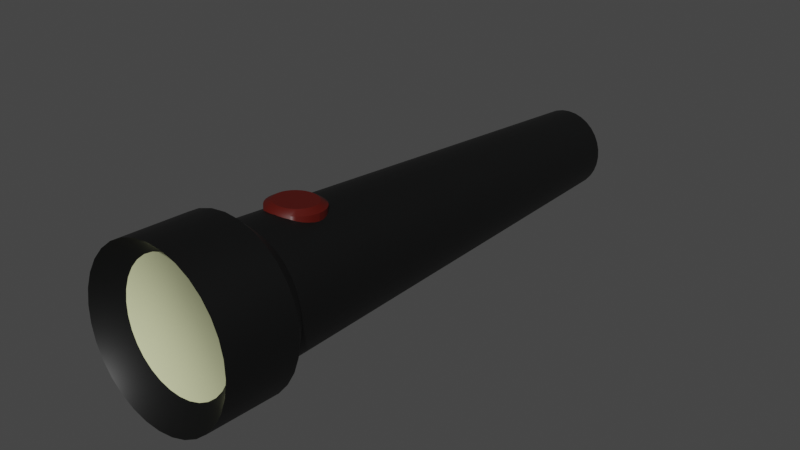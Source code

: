 # Source: Taschenlampe.blend  (saved by Blender 3.5.10; exported with 4.5.12 LTS)
import bpy
from mathutils import Matrix  # noqa: F401  (used for matrix-valued properties, if any)

bpy.ops.wm.read_factory_settings(use_empty=True)
scene = bpy.context.scene
scene.name = 'Scene'

# ---- collections
col_collection = bpy.data.collections.new('Collection'); scene.collection.children.link(col_collection)

# ---- materials (node trees are filled in below, after node groups)
mat_material_001 = bpy.data.materials.new('Material.001')
mat_material_001.use_transparent_shadow = False
mat_material_002 = bpy.data.materials.new('Material.002')
mat_material_002.use_transparent_shadow = False
mat_material_003 = bpy.data.materials.new('Material.003')
mat_material_003.use_transparent_shadow = False

# ---- node groups
ng_auto_smooth = bpy.data.node_groups.new('Auto Smooth', 'GeometryNodeTree')
_s = ng_auto_smooth.interface.new_socket(name='Geometry', in_out='OUTPUT', socket_type='NodeSocketGeometry')
_s = ng_auto_smooth.interface.new_socket(name='Geometry', in_out='INPUT', socket_type='NodeSocketGeometry')
_s = ng_auto_smooth.interface.new_socket(name='Angle', in_out='INPUT', socket_type='NodeSocketFloat')
_s.subtype = 'ANGLE'
_s.min_value = 0.0
_s.max_value = 3.142
ng_auto_smooth.is_modifier = True
_N = ng_auto_smooth.nodes; _L = ng_auto_smooth.links
n0 = _N.new('NodeGroupOutput'); n0.name = 'Group Output'; n0.location = (480, -100)
n1 = _N.new('NodeGroupInput'); n1.name = 'Group Input'; n1.location = (-420, -300)
n2 = _N.new('NodeGroupInput'); n2.name = 'Group Input.001'; n2.location = (-60, -100)
n3 = _N.new('GeometryNodeSetShadeSmooth'); n3.name = 'Set Shade Smooth'; n3.location = (120, -100)
n3.domain = 'EDGE'
n4 = _N.new('GeometryNodeSetShadeSmooth'); n4.name = 'Set Shade Smooth.001'; n4.location = (300, -100)
n5 = _N.new('GeometryNodeInputMeshEdgeAngle'); n5.name = 'Edge Angle'; n5.location = (-420, -220)
n6 = _N.new('GeometryNodeInputEdgeSmooth'); n6.name = 'Is Edge Smooth'; n6.location = (-60, -160)
n7 = _N.new('GeometryNodeInputShadeSmooth'); n7.name = 'Is Face Smooth'; n7.location = (-240, -340)
n8 = _N.new('FunctionNodeBooleanMath'); n8.name = 'Boolean Math'; n8.location = (-60, -220)
n9 = _N.new('FunctionNodeCompare'); n9.name = 'Compare'; n9.location = (-240, -180)
n9.operation = 'LESS_EQUAL'
_L.new(n5.outputs[0], n9.inputs[0])
_L.new(n4.outputs[0], n0.inputs[0])
_L.new(n1.outputs[1], n9.inputs[1])
_L.new(n9.outputs[0], n8.inputs[0])
_L.new(n7.outputs[0], n8.inputs[1])
_L.new(n2.outputs[0], n3.inputs[0])
_L.new(n6.outputs[0], n3.inputs[1])
_L.new(n3.outputs[0], n4.inputs[0])
_L.new(n8.outputs[0], n3.inputs[2])
n0.is_active_output = True

# ---- material node trees
mat_material_001.use_nodes = True; mat_material_001.node_tree.nodes.clear()
_N = mat_material_001.node_tree.nodes; _L = mat_material_001.node_tree.links
n0 = _N.new('ShaderNodeBsdfPrincipled'); n0.name = 'Principled BSDF'; n0.location = (10, 300)
n0.distribution = 'GGX'
n0.subsurface_method = 'RANDOM_WALK_SKIN'
n0.inputs[0].default_value = (0.001901, 0.002063, 0.002063, 1.0)
n0.inputs[3].default_value = 1.45
n0.inputs[27].default_value = (0.0, 0.0, 0.0, 1.0)
n0.inputs[28].default_value = 1.0
n1 = _N.new('ShaderNodeOutputMaterial'); n1.name = 'Material-Ausgabe'; n1.location = (300, 300)
_L.new(n0.outputs[0], n1.inputs[0])
n1.is_active_output = True
mat_material_002.use_nodes = True; mat_material_002.node_tree.nodes.clear()
_N = mat_material_002.node_tree.nodes; _L = mat_material_002.node_tree.links
n0 = _N.new('ShaderNodeBsdfPrincipled'); n0.name = 'Principled BSDF'; n0.location = (10, 300)
n0.distribution = 'GGX'
n0.subsurface_method = 'RANDOM_WALK_SKIN'
n0.inputs[0].default_value = (0.6464, 0.6738, 0.386, 1.0)
n0.inputs[3].default_value = 1.45
n0.inputs[27].default_value = (0.0, 0.0, 0.0, 1.0)
n0.inputs[28].default_value = 1.0
n1 = _N.new('ShaderNodeOutputMaterial'); n1.name = 'Material-Ausgabe'; n1.location = (300, 300)
_L.new(n0.outputs[0], n1.inputs[0])
n1.is_active_output = True
mat_material_003.use_nodes = True; mat_material_003.node_tree.nodes.clear()
_N = mat_material_003.node_tree.nodes; _L = mat_material_003.node_tree.links
n0 = _N.new('ShaderNodeBsdfPrincipled'); n0.name = 'Principled BSDF'; n0.location = (10, 300)
n0.distribution = 'GGX'
n0.subsurface_method = 'RANDOM_WALK_SKIN'
n0.inputs[0].default_value = (0.07324, 0.002699, 0.0, 1.0)
n0.inputs[3].default_value = 1.45
n0.inputs[27].default_value = (0.0, 0.0, 0.0, 1.0)
n0.inputs[28].default_value = 1.0
n1 = _N.new('ShaderNodeOutputMaterial'); n1.name = 'Material-Ausgabe'; n1.location = (300, 300)
_L.new(n0.outputs[0], n1.inputs[0])
n1.is_active_output = True

# ---- world
world_world = bpy.data.worlds.new('World'); scene.world = world_world
world_world.use_nodes = True; world_world.node_tree.nodes.clear()
_N = world_world.node_tree.nodes; _L = world_world.node_tree.links
n0 = _N.new('ShaderNodeOutputWorld'); n0.name = 'World Output'; n0.location = (300, 300)
n1 = _N.new('ShaderNodeBackground'); n1.name = 'Background'; n1.location = (10, 300)
n1.inputs[0].default_value = (0.05088, 0.05088, 0.05088, 1.0)
_L.new(n1.outputs[0], n0.inputs[0])
n0.is_active_output = True
world_world.color = (0.05088, 0.05088, 0.05088)
world_world.use_sun_shadow = False
world_world.sun_shadow_jitter_overblur = 0.0

# ---- meshes
me_zylinder_001 = bpy.data.meshes.new('Zylinder.001')
me_zylinder_001.from_pydata([(5.739e-09, 0.526, -1.0), (0.0, 0.7743, 0.9236), (0.1026, 0.5159, -1.0), (0.148, 0.7598, 0.9236), (0.2013, 0.486, -1.0), (0.2904, 0.7166, 0.9236), (0.2922, 0.4373, -1.0), (0.4216, 0.6465, 0.9236), (0.3719, 0.3719, -1.0), (0.5366, 0.5521, 0.9236), (0.4373, 0.2922, -1.0), (0.6309, 0.4371, 0.9236), (0.486, 0.2013, -1.0), (0.7011, 0.3059, 0.9236), (0.5159, 0.1026, -1.0), (0.7442, 0.1636, 0.9236), (0.526, -2.119e-08, -1.0), (0.7588, 0.01552, 0.9236), (0.5159, -0.1026, -1.0), (0.7442, -0.1325, 0.9236), (0.486, -0.2013, -1.0), (0.7011, -0.2749, 0.9236), (0.4373, -0.2922, -1.0), (0.6309, -0.4061, 0.9236), (0.3719, -0.3719, -1.0), (0.5366, -0.521, 0.9236), (0.2922, -0.4373, -1.0), (0.4216, -0.6154, 0.9236), (0.2013, -0.486, -1.0), (0.2904, -0.6855, 0.9236), (0.1026, -0.5159, -1.0), (0.148, -0.7287, 0.9236), (5.739e-09, -0.526, -1.0), (0.0, -0.7433, 0.9236), (-0.1026, -0.5159, -1.0), (-0.148, -0.7287, 0.9236), (-0.2013, -0.486, -1.0), (-0.2904, -0.6855, 0.9236), (-0.2922, -0.4373, -1.0), (-0.4216, -0.6154, 0.9236), (-0.3719, -0.3719, -1.0), (-0.5366, -0.521, 0.9236), (-0.4373, -0.2922, -1.0), (-0.6309, -0.4061, 0.9236), (-0.486, -0.2013, -1.0), (-0.7011, -0.2749, 0.9236), (-0.5159, -0.1026, -1.0), (-0.7442, -0.1325, 0.9236), (-0.526, -2.119e-08, -1.0), (-0.7588, 0.01552, 0.9236), (-0.5159, 0.1026, -1.0), (-0.7442, 0.1636, 0.9236), (-0.486, 0.2013, -1.0), (-0.7011, 0.3059, 0.9236), (-0.4373, 0.2922, -1.0), (-0.6309, 0.4371, 0.9236), (-0.3719, 0.3719, -1.0), (-0.5366, 0.5521, 0.9236), (-0.2922, 0.4373, -1.0), (-0.4216, 0.6465, 0.9236), (-0.2013, 0.486, -1.0), (-0.2904, 0.7166, 0.9236), (-0.1026, 0.5159, -1.0), (-0.148, 0.7598, 0.9236), (0.0, 1.0, 0.7411), (0.1951, 0.9808, 0.7411), (0.3827, 0.9239, 0.7411), (0.5556, 0.8315, 0.7411), (0.7071, 0.7071, 0.7411), (0.8315, 0.5556, 0.7411), (0.9239, 0.3827, 0.7411), (0.9808, 0.1951, 0.7411), (1.0, 0.0, 0.7411), (0.9808, -0.1951, 0.7411), (0.9239, -0.3827, 0.7411), (0.8315, -0.5556, 0.7411), (0.7071, -0.7071, 0.7411), (0.5556, -0.8315, 0.7411), (0.3827, -0.9239, 0.7411), (0.1951, -0.9808, 0.7411), (0.0, -1.0, 0.7411), (-0.1951, -0.9808, 0.7411), (-0.3827, -0.9239, 0.7411), (-0.5556, -0.8315, 0.7411), (-0.7071, -0.7071, 0.7411), (-0.8315, -0.5556, 0.7411), (-0.9239, -0.3827, 0.7411), (-0.9808, -0.1951, 0.7411), (-1.0, 0.0, 0.7411), (-0.9808, 0.1951, 0.7411), (-0.9239, 0.3827, 0.7411), (-0.8315, 0.5556, 0.7411), (-0.7071, 0.7071, 0.7411), (-0.5556, 0.8315, 0.7411), (-0.3827, 0.9239, 0.7411), (-0.1951, 0.9808, 0.7411), (0.1525, 0.7669, 0.6722), (0.2992, 0.7224, 0.6722), (0.4344, 0.6501, 0.6722), (0.5529, 0.5529, 0.6722), (0.6501, 0.4344, 0.6722), (0.7224, 0.2992, 0.6722), (0.7669, 0.1525, 0.6722), (0.7819, 3.25e-09, 0.6722), (0.7669, -0.1525, 0.6722), (0.7224, -0.2992, 0.6722), (0.6501, -0.4344, 0.6722), (0.5529, -0.5529, 0.6722), (0.4344, -0.6501, 0.6722), (0.2992, -0.7224, 0.6722), (0.1525, -0.7669, 0.6722), (2.641e-09, -0.7819, 0.6722), (-0.1525, -0.7669, 0.6722), (-0.2992, -0.7224, 0.6722), (-0.4344, -0.6501, 0.6722), (-0.5529, -0.5529, 0.6722), (-0.6501, -0.4344, 0.6722), (-0.7224, -0.2992, 0.6722), (-0.7669, -0.1525, 0.6722), (-0.7819, 3.25e-09, 0.6722), (-0.7669, 0.1525, 0.6722), (-0.7224, 0.2992, 0.6722), (-0.6501, 0.4344, 0.6722), (-0.5529, 0.5529, 0.6722), (-0.4344, 0.6501, 0.6722), (-0.2992, 0.7224, 0.6722), (-0.1525, 0.7669, 0.6722), (2.641e-09, 0.7819, 0.6722), (0.1951, 0.9808, 1.0), (0.0, 1.0, 1.0), (0.3827, 0.9239, 1.0), (0.5556, 0.8315, 1.0), (0.7071, 0.7071, 1.0), (0.8315, 0.5556, 1.0), (0.9239, 0.3827, 1.0), (0.9808, 0.1951, 1.0), (1.0, 0.0, 1.0), (0.9808, -0.1951, 1.0), (0.9239, -0.3827, 1.0), (0.8315, -0.5556, 1.0), (0.7071, -0.7071, 1.0), (0.5556, -0.8315, 1.0), (0.3827, -0.9239, 1.0), (0.1951, -0.9808, 1.0), (0.0, -1.0, 1.0), (-0.1951, -0.9808, 1.0), (-0.3827, -0.9239, 1.0), (-0.5556, -0.8315, 1.0), (-0.7071, -0.7071, 1.0), (-0.8315, -0.5556, 1.0), (-0.9239, -0.3827, 1.0), (-0.9808, -0.1951, 1.0), (-1.0, 0.0, 1.0), (-0.9808, 0.1951, 1.0), (-0.9239, 0.3827, 1.0), (-0.8315, 0.5556, 1.0), (-0.7071, 0.7071, 1.0), (-0.5556, 0.8315, 1.0), (-0.3827, 0.9239, 1.0), (-0.1951, 0.9808, 1.0), (-0.03006, 0.1576, 0.3779), (0.03476, 0.1577, 0.3797), (0.0971, 0.158, 0.3849), (0.1545, 0.1585, 0.3934), (0.2049, 0.1592, 0.4048), (0.2462, 0.16, 0.4188), (0.2769, 0.161, 0.4346), (0.2958, 0.162, 0.4519), (0.3022, 0.1631, 0.4698), (0.2958, 0.1642, 0.4877), (0.2779, 0.1189, 0.5053), (0.2471, 0.1198, 0.5212), (0.2056, 0.1207, 0.5352), (0.1545, 0.1677, 0.5462), (0.0971, 0.1682, 0.5547), (0.03476, 0.1685, 0.5599), (-0.03006, 0.1686, 0.5617), (-0.09489, 0.1685, 0.5599), (-0.1572, 0.1682, 0.5547), (-0.2152, 0.1214, 0.5467), (-0.2657, 0.1207, 0.5352), (-0.3072, 0.1198, 0.5212), (-0.338, 0.1189, 0.5053), (-0.357, 0.1178, 0.488), (-0.3634, 0.1168, 0.47), (-0.357, 0.1157, 0.452), (-0.338, 0.1146, 0.4348), (-0.3063, 0.16, 0.4188), (-0.265, 0.1592, 0.4048), (-0.2147, 0.1585, 0.3934), (-0.1572, 0.158, 0.3849), (-0.09489, 0.1577, 0.3797), (-0.03006, 0.8163, 0.3965), (-0.03006, 0.7679, 0.3736), (0.01944, 0.8163, 0.3978), (0.03577, 0.768, 0.3754), (0.06703, 0.8166, 0.4018), (0.09908, 0.7683, 0.3807), (0.1109, 0.817, 0.4083), (0.1574, 0.7688, 0.3893), (0.1493, 0.8175, 0.417), (0.2086, 0.7695, 0.4009), (0.1809, 0.8181, 0.4277), (0.2505, 0.7704, 0.415), (0.2043, 0.8189, 0.4398), (0.2817, 0.7713, 0.4312), (0.2188, 0.8197, 0.453), (0.3009, 0.7724, 0.4487), (0.2237, 0.8205, 0.4667), (0.3074, 0.7735, 0.4669), (0.2188, 0.8213, 0.4803), (0.3009, 0.7746, 0.4851), (0.2043, 0.8221, 0.4935), (0.2817, 0.7756, 0.5026), (0.1809, 0.8228, 0.5056), (0.2505, 0.7766, 0.5187), (0.1493, 0.8235, 0.5163), (0.2086, 0.7775, 0.5329), (0.1109, 0.824, 0.525), (0.1574, 0.7782, 0.5445), (0.06703, 0.8244, 0.5315), (0.09908, 0.7787, 0.5531), (0.01944, 0.8246, 0.5355), (0.03577, 0.779, 0.5584), (-0.03006, 0.8247, 0.5368), (-0.03006, 0.7791, 0.5602), (-0.07956, 0.8246, 0.5355), (-0.0959, 0.779, 0.5584), (-0.1272, 0.8244, 0.5315), (-0.1592, 0.7787, 0.5531), (-0.171, 0.824, 0.525), (-0.2175, 0.7782, 0.5445), (-0.2095, 0.8235, 0.5163), (-0.2687, 0.7775, 0.5329), (-0.241, 0.8228, 0.5056), (-0.3106, 0.7766, 0.5187), (-0.2645, 0.8221, 0.4935), (-0.3418, 0.7756, 0.5026), (-0.2789, 0.8213, 0.4803), (-0.361, 0.7746, 0.4851), (-0.2838, 0.8205, 0.4667), (-0.3675, 0.7735, 0.4669), (-0.2789, 0.8197, 0.453), (-0.361, 0.7724, 0.4487), (-0.2645, 0.8189, 0.4398), (-0.3418, 0.7713, 0.4312), (-0.241, 0.8181, 0.4277), (-0.3106, 0.7704, 0.415), (-0.2095, 0.8175, 0.417), (-0.2687, 0.7695, 0.4009), (-0.171, 0.817, 0.4083), (-0.2175, 0.7688, 0.3893), (-0.1272, 0.8166, 0.4018), (-0.1592, 0.7683, 0.3807), (-0.07956, 0.8163, 0.3978), (-0.0959, 0.768, 0.3754)], [], [(64, 129, 128, 65), (65, 128, 130, 66), (66, 130, 131, 67), (67, 131, 132, 68), (68, 132, 133, 69), (69, 133, 134, 70), (70, 134, 135, 71), (71, 135, 136, 72), (72, 136, 137, 73), (73, 137, 138, 74), (74, 138, 139, 75), (75, 139, 140, 76), (76, 140, 141, 77), (77, 141, 142, 78), (78, 142, 143, 79), (79, 143, 144, 80), (80, 144, 145, 81), (81, 145, 146, 82), (82, 146, 147, 83), (83, 147, 148, 84), (84, 148, 149, 85), (85, 149, 150, 86), (86, 150, 151, 87), (87, 151, 152, 88), (88, 152, 153, 89), (89, 153, 154, 90), (90, 154, 155, 91), (91, 155, 156, 92), (92, 156, 157, 93), (93, 157, 158, 94), (3, 1, 63, 61, 59, 57, 55, 53, 51, 49, 47, 45, 43, 41, 39, 37, 35, 33, 31, 29, 27, 25, 23, 21, 19, 17, 15, 13, 11, 9, 7, 5), (94, 158, 159, 95), (95, 159, 129, 64), (0, 2, 4, 6, 8, 10, 12, 14, 16, 18, 20, 22, 24, 26, 28, 30, 32, 34, 36, 38, 40, 42, 44, 46, 48, 50, 52, 54, 56, 58, 60, 62), (126, 95, 64, 127), (125, 94, 95, 126), (124, 93, 94, 125), (123, 92, 93, 124), (122, 91, 92, 123), (121, 90, 91, 122), (120, 89, 90, 121), (119, 88, 89, 120), (118, 87, 88, 119), (117, 86, 87, 118), (116, 85, 86, 117), (115, 84, 85, 116), (114, 83, 84, 115), (113, 82, 83, 114), (112, 81, 82, 113), (111, 80, 81, 112), (110, 79, 80, 111), (109, 78, 79, 110), (108, 77, 78, 109), (107, 76, 77, 108), (106, 75, 76, 107), (105, 74, 75, 106), (104, 73, 74, 105), (103, 72, 73, 104), (102, 71, 72, 103), (101, 70, 71, 102), (100, 69, 70, 101), (99, 68, 69, 100), (98, 67, 68, 99), (97, 66, 67, 98), (96, 65, 66, 97), (127, 64, 65, 96), (0, 127, 96, 2), (2, 96, 97, 4), (4, 97, 98, 6), (6, 98, 99, 8), (8, 99, 100, 10), (10, 100, 101, 12), (12, 101, 102, 14), (14, 102, 103, 16), (16, 103, 104, 18), (18, 104, 105, 20), (20, 105, 106, 22), (22, 106, 107, 24), (24, 107, 108, 26), (26, 108, 109, 28), (28, 109, 110, 30), (30, 110, 111, 32), (32, 111, 112, 34), (34, 112, 113, 36), (36, 113, 114, 38), (38, 114, 115, 40), (40, 115, 116, 42), (42, 116, 117, 44), (44, 117, 118, 46), (46, 118, 119, 48), (48, 119, 120, 50), (50, 120, 121, 52), (52, 121, 122, 54), (54, 122, 123, 56), (56, 123, 124, 58), (58, 124, 125, 60), (60, 125, 126, 62), (62, 126, 127, 0), (1, 3, 128, 129), (3, 5, 130, 128), (5, 7, 131, 130), (7, 9, 132, 131), (9, 11, 133, 132), (11, 13, 134, 133), (13, 15, 135, 134), (15, 17, 136, 135), (17, 19, 137, 136), (19, 21, 138, 137), (21, 23, 139, 138), (23, 25, 140, 139), (25, 27, 141, 140), (27, 29, 142, 141), (29, 31, 143, 142), (31, 33, 144, 143), (33, 35, 145, 144), (35, 37, 146, 145), (37, 39, 147, 146), (39, 41, 148, 147), (41, 43, 149, 148), (43, 45, 150, 149), (45, 47, 151, 150), (47, 49, 152, 151), (49, 51, 153, 152), (51, 53, 154, 153), (53, 55, 155, 154), (55, 57, 156, 155), (57, 59, 157, 156), (59, 61, 158, 157), (61, 63, 159, 158), (63, 1, 129, 159), (191, 255, 193, 160), (162, 197, 199, 163), (163, 199, 201, 164), (164, 201, 203, 165), (165, 203, 205, 166), (166, 205, 207, 167), (167, 207, 209, 168), (168, 209, 211, 169), (169, 211, 213, 170), (170, 213, 215, 171), (171, 215, 217, 172), (172, 217, 219, 173), (173, 219, 221, 174), (174, 221, 223, 175), (175, 223, 225, 176), (176, 225, 227, 177), (177, 227, 229, 178), (178, 229, 231, 179), (179, 231, 233, 180), (180, 233, 235, 181), (181, 235, 237, 182), (182, 237, 239, 183), (183, 239, 241, 184), (184, 241, 243, 185), (185, 243, 245, 186), (186, 245, 247, 187), (187, 247, 249, 188), (188, 249, 251, 189), (189, 251, 253, 190), (190, 253, 255, 191), (160, 193, 195, 161), (161, 195, 197, 162), (160, 161, 162, 163, 164, 165, 166, 167, 168, 169, 170, 171, 172, 173, 174, 175, 176, 177, 178, 179, 180, 181, 182, 183, 184, 185, 186, 187, 188, 189, 190, 191), (195, 193, 192, 194), (197, 195, 194, 196), (199, 197, 196, 198), (201, 199, 198, 200), (203, 201, 200, 202), (205, 203, 202, 204), (207, 205, 204, 206), (209, 207, 206, 208), (211, 209, 208, 210), (213, 211, 210, 212), (215, 213, 212, 214), (217, 215, 214, 216), (219, 217, 216, 218), (221, 219, 218, 220), (223, 221, 220, 222), (225, 223, 222, 224), (227, 225, 224, 226), (229, 227, 226, 228), (231, 229, 228, 230), (233, 231, 230, 232), (235, 233, 232, 234), (237, 235, 234, 236), (239, 237, 236, 238), (241, 239, 238, 240), (243, 241, 240, 242), (245, 243, 242, 244), (247, 245, 244, 246), (249, 247, 246, 248), (251, 249, 248, 250), (253, 251, 250, 252), (255, 253, 252, 254), (193, 255, 254, 192), (194, 192, 254, 252, 250, 248, 246, 244, 242, 240, 238, 236, 234, 232, 230, 228, 226, 224, 222, 220, 218, 216, 214, 212, 210, 208, 206, 204, 202, 200, 198, 196)])
me_zylinder_001.polygons.foreach_set('use_smooth', [True] * 196)
me_zylinder_001.polygons.foreach_set('material_index', [0, 0, 0, 0, 0, 0, 0, 0, 0, 0, 0, 0, 0, 0, 0, 0, 0, 0, 0, 0, 0, 0, 0, 0, 0, 0, 0, 0, 0, 0, 1, 0, 0, 0, 0, 0, 0, 0, 0, 0, 0, 0, 0, 0, 0, 0, 0, 0, 0, 0, 0, 0, 0, 0, 0, 0, 0, 0, 0, 0, 0, 0, 0, 0, 0, 0, 0, 0, 0, 0, 0, 0, 0, 0, 0, 0, 0, 0, 0, 0, 0, 0, 0, 0, 0, 0, 0, 0, 0, 0, 0, 0, 0, 0, 0, 0, 0, 0, 0, 0, 0, 0, 0, 0, 0, 0, 0, 0, 0, 0, 0, 0, 0, 0, 0, 0, 0, 0, 0, 0, 0, 0, 0, 0, 0, 0, 0, 0, 0, 0, 2, 2, 2, 2, 2, 2, 2, 2, 2, 2, 2, 2, 2, 2, 2, 2, 2, 2, 2, 2, 2, 2, 2, 2, 2, 2, 2, 2, 2, 2, 2, 2, 2, 2, 2, 2, 2, 2, 2, 2, 2, 2, 2, 2, 2, 2, 2, 2, 2, 2, 2, 2, 2, 2, 2, 2, 2, 2, 2, 2, 2, 2, 2, 2, 2, 2])
_uv = me_zylinder_001.uv_layers.new(name='UV-Map')
_uv.uv.foreach_set('vector', [1.0, 0.9353, 1.0, 1.0, 0.9688, 1.0, 0.9688, 0.9353, 0.9688, 0.9353, 0.9688, 1.0, 0.9375, 1.0, 0.9375, 0.9353, 0.9375, 0.9353, 0.9375, 1.0, 0.9062, 1.0, 0.9062, 0.9353, 0.9062, 0.9353, 0.9062, 1.0, 0.875, 1.0, 0.875, 0.9353, 0.875, 0.9353, 0.875, 1.0, 0.8438, 1.0, 0.8438, 0.9353, 0.8438, 0.9353, 0.8438, 1.0, 0.8125, 1.0, 0.8125, 0.9353, 0.8125, 0.9353, 0.8125, 1.0, 0.7812, 1.0, 0.7812, 0.9353, 0.7812, 0.9353, 0.7812, 1.0, 0.75, 1.0, 0.75, 0.9353, 0.75, 0.9353, 0.75, 1.0, 0.7188, 1.0, 0.7188, 0.9353, 0.7188, 0.9353, 0.7188, 1.0, 0.6875, 1.0, 0.6875, 0.9353, 0.6875, 0.9353, 0.6875, 1.0, 0.6562, 1.0, 0.6562, 0.9353, 0.6562, 0.9353, 0.6562, 1.0, 0.625, 1.0, 0.625, 0.9353, 0.625, 0.9353, 0.625, 1.0, 0.5938, 1.0, 0.5938, 0.9353, 0.5938, 0.9353, 0.5938, 1.0, 0.5625, 1.0, 0.5625, 0.9353, 0.5625, 0.9353, 0.5625, 1.0, 0.5312, 1.0, 0.5312, 0.9353, 0.5312, 0.9353, 0.5312, 1.0, 0.5, 1.0, 0.5, 0.9353, 0.5, 0.9353, 0.5, 1.0, 0.4688, 1.0, 0.4688, 0.9353, 0.4688, 0.9353, 0.4688, 1.0, 0.4375, 1.0, 0.4375, 0.9353, 0.4375, 0.9353, 0.4375, 1.0, 0.4062, 1.0, 0.4062, 0.9353, 0.4062, 0.9353, 0.4062, 1.0, 0.375, 1.0, 0.375, 0.9353, 0.375, 0.9353, 0.375, 1.0, 0.3438, 1.0, 0.3438, 0.9353, 0.3438, 0.9353, 0.3438, 1.0, 0.3125, 1.0, 0.3125, 0.9353, 0.3125, 0.9353, 0.3125, 1.0, 0.2812, 1.0, 0.2812, 0.9353, 0.2812, 0.9353, 0.2812, 1.0, 0.25, 1.0, 0.25, 0.9353, 0.25, 0.9353, 0.25, 1.0, 0.2188, 1.0, 0.2188, 0.9353, 0.2188, 0.9353, 0.2188, 1.0, 0.1875, 1.0, 0.1875, 0.9353, 0.1875, 0.9353, 0.1875, 1.0, 0.1562, 1.0, 0.1562, 0.9353, 0.1562, 0.9353, 0.1562, 1.0, 0.125, 1.0, 0.125, 0.9353, 0.125, 0.9353, 0.125, 1.0, 0.09375, 1.0, 0.09375, 0.9353, 0.09375, 0.9353, 0.09375, 1.0, 0.0625, 1.0, 0.0625, 0.9353, 0.2855, 0.4286, 0.25, 0.4321, 0.2145, 0.4286, 0.1803, 0.4183, 0.1488, 0.4014, 0.1212, 0.3788, 0.09858, 0.3512, 0.08175, 0.3197, 0.07138, 0.2855, 0.06788, 0.25, 0.07138, 0.2145, 0.08175, 0.1803, 0.09858, 0.1488, 0.1212, 0.1212, 0.1488, 0.09858, 0.1803, 0.08175, 0.2145, 0.07138, 0.25, 0.06788, 0.2855, 0.07138, 0.3197, 0.08175, 0.3512, 0.09858, 0.3788, 0.1212, 0.4014, 0.1488, 0.4183, 0.1803, 0.4286, 0.2145, 0.4321, 0.25, 0.4286, 0.2855, 0.4183, 0.3197, 0.4014, 0.3512, 0.3788, 0.3788, 0.3512, 0.4014, 0.3197, 0.4183, 0.0625, 0.9353, 0.0625, 1.0, 0.03125, 1.0, 0.03125, 0.9353, 0.03125, 0.9353, 0.03125, 1.0, 0.0, 1.0, 0.0, 0.9353, 0.75, 0.49, 0.7968, 0.4854, 0.8418, 0.4717, 0.8833, 0.4496, 0.9197, 0.4197, 0.9496, 0.3833, 0.9717, 0.3418, 0.9854, 0.2968, 0.99, 0.25, 0.9854, 0.2032, 0.9717, 0.1582, 0.9496, 0.1167, 0.9197, 0.08029, 0.8833, 0.05045, 0.8418, 0.02827, 0.7968, 0.01461, 0.75, 0.01, 0.7032, 0.01461, 0.6582, 0.02827, 0.6167, 0.05045, 0.5803, 0.08029, 0.5504, 0.1167, 0.5283, 0.1582, 0.5146, 0.2032, 0.51, 0.25, 0.5146, 0.2968, 0.5283, 0.3418, 0.5504, 0.3833, 0.5803, 0.4197, 0.6167, 0.4496, 0.6582, 0.4717, 0.7032, 0.4854, 0.03125, 0.918, 0.03125, 0.9353, 0.0, 0.9353, 0.0, 0.918, 0.0625, 0.918, 0.0625, 0.9353, 0.03125, 0.9353, 0.03125, 0.918, 0.09375, 0.918, 0.09375, 0.9353, 0.0625, 0.9353, 0.0625, 0.918, 0.125, 0.918, 0.125, 0.9353, 0.09375, 0.9353, 0.09375, 0.918, 0.1562, 0.918, 0.1562, 0.9353, 0.125, 0.9353, 0.125, 0.918, 0.1875, 0.918, 0.1875, 0.9353, 0.1562, 0.9353, 0.1562, 0.918, 0.2188, 0.918, 0.2188, 0.9353, 0.1875, 0.9353, 0.1875, 0.918, 0.25, 0.918, 0.25, 0.9353, 0.2188, 0.9353, 0.2188, 0.918, 0.2812, 0.918, 0.2812, 0.9353, 0.25, 0.9353, 0.25, 0.918, 0.3125, 0.918, 0.3125, 0.9353, 0.2812, 0.9353, 0.2812, 0.918, 0.3438, 0.918, 0.3438, 0.9353, 0.3125, 0.9353, 0.3125, 0.918, 0.375, 0.918, 0.375, 0.9353, 0.3438, 0.9353, 0.3438, 0.918, 0.4062, 0.918, 0.4062, 0.9353, 0.375, 0.9353, 0.375, 0.918, 0.4375, 0.918, 0.4375, 0.9353, 0.4062, 0.9353, 0.4062, 0.918, 0.4688, 0.918, 0.4688, 0.9353, 0.4375, 0.9353, 0.4375, 0.918, 0.5, 0.918, 0.5, 0.9353, 0.4688, 0.9353, 0.4688, 0.918, 0.5312, 0.918, 0.5312, 0.9353, 0.5, 0.9353, 0.5, 0.918, 0.5625, 0.918, 0.5625, 0.9353, 0.5312, 0.9353, 0.5312, 0.918, 0.5938, 0.918, 0.5938, 0.9353, 0.5625, 0.9353, 0.5625, 0.918, 0.625, 0.918, 0.625, 0.9353, 0.5938, 0.9353, 0.5938, 0.918, 0.6562, 0.918, 0.6562, 0.9353, 0.625, 0.9353, 0.625, 0.918, 0.6875, 0.918, 0.6875, 0.9353, 0.6562, 0.9353, 0.6562, 0.918, 0.7188, 0.918, 0.7188, 0.9353, 0.6875, 0.9353, 0.6875, 0.918, 0.75, 0.918, 0.75, 0.9353, 0.7188, 0.9353, 0.7188, 0.918, 0.7812, 0.918, 0.7812, 0.9353, 0.75, 0.9353, 0.75, 0.918, 0.8125, 0.918, 0.8125, 0.9353, 0.7812, 0.9353, 0.7812, 0.918, 0.8438, 0.918, 0.8438, 0.9353, 0.8125, 0.9353, 0.8125, 0.918, 0.875, 0.918, 0.875, 0.9353, 0.8438, 0.9353, 0.8438, 0.918, 0.9062, 0.918, 0.9062, 0.9353, 0.875, 0.9353, 0.875, 0.918, 0.9375, 0.918, 0.9375, 0.9353, 0.9062, 0.9353, 0.9062, 0.918, 0.9687, 0.918, 0.9688, 0.9353, 0.9375, 0.9353, 0.9375, 0.918, 1.0, 0.918, 1.0, 0.9353, 0.9688, 0.9353, 0.9687, 0.918, 1.0, 0.5, 1.0, 0.918, 0.9687, 0.918, 0.9688, 0.5, 0.9688, 0.5, 0.9687, 0.918, 0.9375, 0.918, 0.9375, 0.5, 0.9375, 0.5, 0.9375, 0.918, 0.9062, 0.918, 0.9062, 0.5, 0.9062, 0.5, 0.9062, 0.918, 0.875, 0.918, 0.875, 0.5, 0.875, 0.5, 0.875, 0.918, 0.8438, 0.918, 0.8438, 0.5, 0.8438, 0.5, 0.8438, 0.918, 0.8125, 0.918, 0.8125, 0.5, 0.8125, 0.5, 0.8125, 0.918, 0.7812, 0.918, 0.7812, 0.5, 0.7812, 0.5, 0.7812, 0.918, 0.75, 0.918, 0.75, 0.5, 0.75, 0.5, 0.75, 0.918, 0.7188, 0.918, 0.7188, 0.5, 0.7188, 0.5, 0.7188, 0.918, 0.6875, 0.918, 0.6875, 0.5, 0.6875, 0.5, 0.6875, 0.918, 0.6562, 0.918, 0.6562, 0.5, 0.6562, 0.5, 0.6562, 0.918, 0.625, 0.918, 0.625, 0.5, 0.625, 0.5, 0.625, 0.918, 0.5938, 0.918, 0.5938, 0.5, 0.5938, 0.5, 0.5938, 0.918, 0.5625, 0.918, 0.5625, 0.5, 0.5625, 0.5, 0.5625, 0.918, 0.5312, 0.918, 0.5312, 0.5, 0.5312, 0.5, 0.5312, 0.918, 0.5, 0.918, 0.5, 0.5, 0.5, 0.5, 0.5, 0.918, 0.4688, 0.918, 0.4688, 0.5, 0.4688, 0.5, 0.4688, 0.918, 0.4375, 0.918, 0.4375, 0.5, 0.4375, 0.5, 0.4375, 0.918, 0.4062, 0.918, 0.4062, 0.5, 0.4062, 0.5, 0.4062, 0.918, 0.375, 0.918, 0.375, 0.5, 0.375, 0.5, 0.375, 0.918, 0.3438, 0.918, 0.3438, 0.5, 0.3438, 0.5, 0.3438, 0.918, 0.3125, 0.918, 0.3125, 0.5, 0.3125, 0.5, 0.3125, 0.918, 0.2812, 0.918, 0.2812, 0.5, 0.2812, 0.5, 0.2812, 0.918, 0.25, 0.918, 0.25, 0.5, 0.25, 0.5, 0.25, 0.918, 0.2188, 0.918, 0.2188, 0.5, 0.2188, 0.5, 0.2188, 0.918, 0.1875, 0.918, 0.1875, 0.5, 0.1875, 0.5, 0.1875, 0.918, 0.1562, 0.918, 0.1562, 0.5, 0.1562, 0.5, 0.1562, 0.918, 0.125, 0.918, 0.125, 0.5, 0.125, 0.5, 0.125, 0.918, 0.09375, 0.918, 0.09375, 0.5, 0.09375, 0.5, 0.09375, 0.918, 0.0625, 0.918, 0.0625, 0.5, 0.0625, 0.5, 0.0625, 0.918, 0.03125, 0.918, 0.03125, 0.5, 0.03125, 0.5, 0.03125, 0.918, 0.0, 0.918, 0.0, 0.5, 0.25, 0.4321, 0.2855, 0.4286, 0.2968, 0.4854, 0.25, 0.49, 0.2855, 0.4286, 0.3197, 0.4183, 0.3418, 0.4717, 0.2968, 0.4854, 0.3197, 0.4183, 0.3512, 0.4014, 0.3833, 0.4496, 0.3418, 0.4717, 0.3512, 0.4014, 0.3788, 0.3788, 0.4197, 0.4197, 0.3833, 0.4496, 0.3788, 0.3788, 0.4014, 0.3512, 0.4496, 0.3833, 0.4197, 0.4197, 0.4014, 0.3512, 0.4183, 0.3197, 0.4717, 0.3418, 0.4496, 0.3833, 0.4183, 0.3197, 0.4286, 0.2855, 0.4854, 0.2968, 0.4717, 0.3418, 0.4286, 0.2855, 0.4321, 0.25, 0.49, 0.25, 0.4854, 0.2968, 0.4321, 0.25, 0.4286, 0.2145, 0.4854, 0.2032, 0.49, 0.25, 0.4286, 0.2145, 0.4183, 0.1803, 0.4717, 0.1582, 0.4854, 0.2032, 0.4183, 0.1803, 0.4014, 0.1488, 0.4496, 0.1167, 0.4717, 0.1582, 0.4014, 0.1488, 0.3788, 0.1212, 0.4197, 0.08029, 0.4496, 0.1167, 0.3788, 0.1212, 0.3512, 0.09858, 0.3833, 0.05045, 0.4197, 0.08029, 0.3512, 0.09858, 0.3197, 0.08175, 0.3418, 0.02827, 0.3833, 0.05045, 0.3197, 0.08175, 0.2855, 0.07138, 0.2968, 0.01461, 0.3418, 0.02827, 0.2855, 0.07138, 0.25, 0.06788, 0.25, 0.01, 0.2968, 0.01461, 0.25, 0.06788, 0.2145, 0.07138, 0.2032, 0.01461, 0.25, 0.01, 0.2145, 0.07138, 0.1803, 0.08175, 0.1582, 0.02827, 0.2032, 0.01461, 0.1803, 0.08175, 0.1488, 0.09858, 0.1167, 0.05045, 0.1582, 0.02827, 0.1488, 0.09858, 0.1212, 0.1212, 0.08029, 0.08029, 0.1167, 0.05045, 0.1212, 0.1212, 0.09858, 0.1488, 0.05045, 0.1167, 0.08029, 0.08029, 0.09858, 0.1488, 0.08175, 0.1803, 0.02827, 0.1582, 0.05045, 0.1167, 0.08175, 0.1803, 0.07138, 0.2145, 0.01461, 0.2032, 0.02827, 0.1582, 0.07138, 0.2145, 0.06788, 0.25, 0.01, 0.25, 0.01461, 0.2032, 0.06788, 0.25, 0.07138, 0.2855, 0.01461, 0.2968, 0.01, 0.25, 0.07138, 0.2855, 0.08175, 0.3197, 0.02827, 0.3418, 0.01461, 0.2968, 0.08175, 0.3197, 0.09858, 0.3512, 0.05045, 0.3833, 0.02827, 0.3418, 0.09858, 0.3512, 0.1212, 0.3788, 0.08029, 0.4197, 0.05045, 0.3833, 0.1212, 0.3788, 0.1488, 0.4014, 0.1167, 0.4496, 0.08029, 0.4197, 0.1488, 0.4014, 0.1803, 0.4183, 0.1582, 0.4717, 0.1167, 0.4496, 0.1803, 0.4183, 0.2145, 0.4286, 0.2032, 0.4854, 0.1582, 0.4717, 0.2145, 0.4286, 0.25, 0.4321, 0.25, 0.49, 0.2032, 0.4854, 0.03125, 0.5, 0.03125, 0.945, 0.0, 0.945, 0.0, 0.5, 0.9375, 0.5, 0.9375, 0.945, 0.9062, 0.945, 0.9062, 0.5, 0.9062, 0.5, 0.9062, 0.945, 0.875, 0.945, 0.875, 0.5, 0.875, 0.5, 0.875, 0.945, 0.8438, 0.945, 0.8438, 0.5, 0.8438, 0.5, 0.8438, 0.945, 0.8125, 0.945, 0.8125, 0.5, 0.8125, 0.5, 0.8125, 0.945, 0.7812, 0.945, 0.7812, 0.5, 0.7812, 0.5, 0.7812, 0.945, 0.75, 0.945, 0.75, 0.5, 0.75, 0.5, 0.75, 0.945, 0.7188, 0.945, 0.7188, 0.5, 0.7188, 0.5, 0.7188, 0.945, 0.6875, 0.945, 0.6875, 0.5, 0.6875, 0.5, 0.6875, 0.945, 0.6562, 0.945, 0.6562, 0.5, 0.6562, 0.5, 0.6562, 0.945, 0.625, 0.945, 0.625, 0.5, 0.625, 0.5, 0.625, 0.945, 0.5938, 0.945, 0.5938, 0.5, 0.5938, 0.5, 0.5938, 0.945, 0.5625, 0.945, 0.5625, 0.5, 0.5625, 0.5, 0.5625, 0.945, 0.5312, 0.945, 0.5312, 0.5, 0.5312, 0.5, 0.5312, 0.945, 0.5, 0.945, 0.5, 0.5, 0.5, 0.5, 0.5, 0.945, 0.4688, 0.945, 0.4688, 0.5, 0.4688, 0.5, 0.4688, 0.945, 0.4375, 0.945, 0.4375, 0.5, 0.4375, 0.5, 0.4375, 0.945, 0.4062, 0.945, 0.4062, 0.5, 0.4062, 0.5, 0.4062, 0.945, 0.375, 0.945, 0.375, 0.5, 0.375, 0.5, 0.375, 0.945, 0.3438, 0.945, 0.3438, 0.5, 0.3438, 0.5, 0.3438, 0.945, 0.3125, 0.945, 0.3125, 0.5, 0.3125, 0.5, 0.3125, 0.945, 0.2812, 0.945, 0.2812, 0.5, 0.2812, 0.5, 0.2812, 0.945, 0.25, 0.945, 0.25, 0.5, 0.25, 0.5, 0.25, 0.945, 0.2188, 0.945, 0.2188, 0.5, 0.2188, 0.5, 0.2188, 0.945, 0.1875, 0.945, 0.1875, 0.5, 0.1875, 0.5, 0.1875, 0.945, 0.1562, 0.945, 0.1562, 0.5, 0.1562, 0.5, 0.1562, 0.945, 0.125, 0.945, 0.125, 0.5, 0.125, 0.5, 0.125, 0.945, 0.09375, 0.945, 0.09375, 0.5, 0.09375, 0.5, 0.09375, 0.945, 0.0625, 0.945, 0.0625, 0.5, 0.0625, 0.5, 0.0625, 0.945, 0.03125, 0.945, 0.03125, 0.5, 1.0, 0.5, 1.0, 0.945, 0.9688, 0.945, 0.9688, 0.5, 0.9688, 0.5, 0.9688, 0.945, 0.9375, 0.945, 0.9375, 0.5, 0.75, 0.49, 0.7968, 0.4854, 0.8418, 0.4717, 0.8833, 0.4496, 0.9197, 0.4197, 0.9496, 0.3833, 0.9717, 0.3418, 0.9854, 0.2968, 0.99, 0.25, 0.9854, 0.2032, 0.9717, 0.1582, 0.9496, 0.1167, 0.9197, 0.08029, 0.8833, 0.05045, 0.8418, 0.02827, 0.7968, 0.01461, 0.75, 0.01, 0.7032, 0.01461, 0.6582, 0.02827, 0.6167, 0.05045, 0.5803, 0.08029, 0.5504, 0.1167, 0.5283, 0.1582, 0.5146, 0.2032, 0.51, 0.25, 0.5146, 0.2968, 0.5283, 0.3418, 0.5504, 0.3833, 0.5803, 0.4197, 0.6167, 0.4496, 0.6582, 0.4717, 0.7032, 0.4854, 0.2968, 0.4854, 0.25, 0.49, 0.25, 0.4369, 0.2865, 0.4333, 0.3418, 0.4717, 0.2968, 0.4854, 0.2865, 0.4333, 0.3215, 0.4227, 0.3833, 0.4496, 0.3418, 0.4717, 0.3215, 0.4227, 0.3538, 0.4054, 0.4197, 0.4197, 0.3833, 0.4496, 0.3538, 0.4054, 0.3822, 0.3822, 0.4496, 0.3833, 0.4197, 0.4197, 0.3822, 0.3822, 0.4054, 0.3538, 0.4717, 0.3418, 0.4496, 0.3833, 0.4054, 0.3538, 0.4227, 0.3215, 0.4854, 0.2968, 0.4717, 0.3418, 0.4227, 0.3215, 0.4333, 0.2865, 0.49, 0.25, 0.4854, 0.2968, 0.4333, 0.2865, 0.4369, 0.25, 0.4854, 0.2032, 0.49, 0.25, 0.4369, 0.25, 0.4333, 0.2135, 0.4717, 0.1582, 0.4854, 0.2032, 0.4333, 0.2135, 0.4227, 0.1785, 0.4496, 0.1167, 0.4717, 0.1582, 0.4227, 0.1785, 0.4054, 0.1462, 0.4197, 0.08029, 0.4496, 0.1167, 0.4054, 0.1462, 0.3822, 0.1178, 0.3833, 0.05045, 0.4197, 0.08029, 0.3822, 0.1178, 0.3538, 0.09458, 0.3418, 0.02827, 0.3833, 0.05045, 0.3538, 0.09458, 0.3215, 0.07731, 0.2968, 0.01461, 0.3418, 0.02827, 0.3215, 0.07731, 0.2865, 0.06667, 0.25, 0.01, 0.2968, 0.01461, 0.2865, 0.06667, 0.25, 0.06308, 0.2032, 0.01461, 0.25, 0.01, 0.25, 0.06308, 0.2135, 0.06667, 0.1582, 0.02827, 0.2032, 0.01461, 0.2135, 0.06667, 0.1785, 0.07731, 0.1167, 0.05045, 0.1582, 0.02827, 0.1785, 0.07731, 0.1462, 0.09458, 0.08029, 0.08029, 0.1167, 0.05045, 0.1462, 0.09458, 0.1178, 0.1178, 0.05045, 0.1167, 0.08029, 0.08029, 0.1178, 0.1178, 0.09458, 0.1462, 0.02827, 0.1582, 0.05045, 0.1167, 0.09458, 0.1462, 0.07731, 0.1785, 0.01461, 0.2032, 0.02827, 0.1582, 0.07731, 0.1785, 0.06667, 0.2135, 0.01, 0.25, 0.01461, 0.2032, 0.06667, 0.2135, 0.06308, 0.25, 0.01461, 0.2968, 0.01, 0.25, 0.06308, 0.25, 0.06667, 0.2865, 0.02827, 0.3418, 0.01461, 0.2968, 0.06667, 0.2865, 0.07731, 0.3215, 0.05045, 0.3833, 0.02827, 0.3418, 0.07731, 0.3215, 0.09458, 0.3538, 0.08029, 0.4197, 0.05045, 0.3833, 0.09458, 0.3538, 0.1178, 0.3822, 0.1167, 0.4496, 0.08029, 0.4197, 0.1178, 0.3822, 0.1462, 0.4054, 0.1582, 0.4717, 0.1167, 0.4496, 0.1462, 0.4054, 0.1785, 0.4227, 0.2032, 0.4854, 0.1582, 0.4717, 0.1785, 0.4227, 0.2135, 0.4333, 0.25, 0.49, 0.2032, 0.4854, 0.2135, 0.4333, 0.25, 0.4369, 0.2865, 0.4333, 0.25, 0.4369, 0.2135, 0.4333, 0.1785, 0.4227, 0.1462, 0.4054, 0.1178, 0.3822, 0.09458, 0.3538, 0.07731, 0.3215, 0.06667, 0.2865, 0.06308, 0.25, 0.06667, 0.2135, 0.07731, 0.1785, 0.09458, 0.1462, 0.1178, 0.1178, 0.1462, 0.09458, 0.1785, 0.07731, 0.2135, 0.06667, 0.25, 0.06308, 0.2865, 0.06667, 0.3215, 0.07731, 0.3538, 0.09458, 0.3822, 0.1178, 0.4054, 0.1462, 0.4227, 0.1785, 0.4333, 0.2135, 0.4369, 0.25, 0.4333, 0.2865, 0.4227, 0.3215, 0.4054, 0.3538, 0.3822, 0.3822, 0.3538, 0.4054, 0.3215, 0.4227])
me_zylinder_001.materials.append(mat_material_001)
me_zylinder_001.materials.append(mat_material_002)
me_zylinder_001.materials.append(mat_material_003)
me_zylinder_001.update()

# ---- objects
ob_zylinder = bpy.data.objects.new('Zylinder', me_zylinder_001)

# ---- transforms, parenting, visibility, modifiers, constraints
ob_zylinder.location = (0.0, 0.0, 0.5684)
ob_zylinder.rotation_euler = (1.514, -0.0, 0.0)
ob_zylinder.scale = (1.0, 1.02, 3.616)
_m = ob_zylinder.modifiers.new('Auto Smooth', 'NODES')
_m.node_group = ng_auto_smooth
_gi = [s.identifier for s in ng_auto_smooth.interface.items_tree if s.item_type == 'SOCKET' and s.in_out == 'INPUT']
_m[_gi[1]] = 0.5236  # Angle

# ---- collection membership
col_collection.objects.link(ob_zylinder)

# ---- scene / render settings (as saved in the file)
scene.frame_start = 1; scene.frame_end = 250; scene.frame_set(1)
scene.render.engine = 'BLENDER_EEVEE_NEXT'
scene.cycles.sampling_pattern = 'TABULATED_SOBOL'
scene.view_settings.view_transform = 'Filmic'
bpy.context.view_layer.update()

# ---- added for rendering (the .blend has no active camera and no usable light): camera, sun
cam_auto = bpy.data.cameras.new('AutoCamera')
cam_auto.lens = 50.0
cam_auto.sensor_width = 36.0
cam_auto.clip_end = 1000.0
ob_auto_camera = bpy.data.objects.new('AutoCamera', cam_auto)
scene.collection.objects.link(ob_auto_camera)
ob_auto_camera.location = (7.39135, -8.86962, 6.48145)
ob_auto_camera.rotation_euler = (1.09748, -7.21219e-08, 0.694738)
scene.camera = ob_auto_camera
light_auto_sun = bpy.data.lights.new('AutoSun', 'SUN')
light_auto_sun.energy = 3.0
light_auto_sun.angle = 0.0523599
ob_auto_sun = bpy.data.objects.new('AutoSun', light_auto_sun)
scene.collection.objects.link(ob_auto_sun)
ob_auto_sun.rotation_euler = (0.872665, 0.174533, 0.523599)
bpy.context.view_layer.update()
